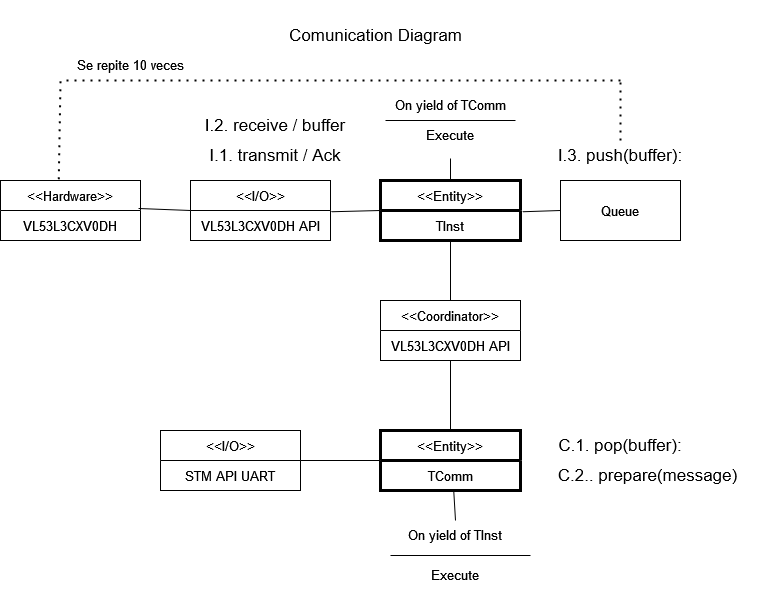

The diagram above was exported from draw.io. Its source (the exported page's mxGraphModel, read from the mxfile embedded in the PNG):
<mxGraphModel dx="1298" dy="1805" grid="1" gridSize="10" guides="1" tooltips="1" connect="1" arrows="1" fold="1" page="1" pageScale="1" pageWidth="850" pageHeight="1100" math="0" shadow="0">
  <root>
    <mxCell id="0" />
    <mxCell id="1" parent="0" />
    <mxCell id="XZ38P9zxEP417zmyScWN-1" value="&lt;&lt;Hardware&gt;&gt;" style="swimlane;fontStyle=0;childLayout=stackLayout;horizontal=1;startSize=30;horizontalStack=0;resizeParent=1;resizeParentMax=0;resizeLast=0;collapsible=1;marginBottom=0;fontSize=13;" vertex="1" parent="1">
      <mxGeometry x="50" y="140" width="140" height="60" as="geometry" />
    </mxCell>
    <mxCell id="XZ38P9zxEP417zmyScWN-2" value="VL53L3CXV0DH" style="text;strokeColor=none;fillColor=none;align=center;verticalAlign=middle;spacingLeft=4;spacingRight=4;overflow=hidden;points=[[0,0.5],[1,0.5]];portConstraint=eastwest;rotatable=0;fontSize=13;" vertex="1" parent="XZ38P9zxEP417zmyScWN-1">
      <mxGeometry y="30" width="140" height="30" as="geometry" />
    </mxCell>
    <mxCell id="XZ38P9zxEP417zmyScWN-5" value="&lt;&lt;I/O&gt;&gt;" style="swimlane;fontStyle=0;childLayout=stackLayout;horizontal=1;startSize=30;horizontalStack=0;resizeParent=1;resizeParentMax=0;resizeLast=0;collapsible=1;marginBottom=0;fontSize=13;" vertex="1" parent="1">
      <mxGeometry x="240" y="140" width="140" height="60" as="geometry" />
    </mxCell>
    <mxCell id="XZ38P9zxEP417zmyScWN-6" value="VL53L3CXV0DH API" style="text;strokeColor=none;fillColor=none;align=center;verticalAlign=middle;spacingLeft=4;spacingRight=4;overflow=hidden;points=[[0,0.5],[1,0.5]];portConstraint=eastwest;rotatable=0;fontSize=13;" vertex="1" parent="XZ38P9zxEP417zmyScWN-5">
      <mxGeometry y="30" width="140" height="30" as="geometry" />
    </mxCell>
    <mxCell id="XZ38P9zxEP417zmyScWN-7" value="&lt;&lt;Entity&gt;&gt;" style="swimlane;fontStyle=0;childLayout=stackLayout;horizontal=1;startSize=30;horizontalStack=0;resizeParent=1;resizeParentMax=0;resizeLast=0;collapsible=1;marginBottom=0;fontSize=13;strokeWidth=3;" vertex="1" parent="1">
      <mxGeometry x="430" y="140" width="140" height="60" as="geometry" />
    </mxCell>
    <mxCell id="XZ38P9zxEP417zmyScWN-8" value="TInst" style="text;strokeColor=none;fillColor=none;align=center;verticalAlign=middle;spacingLeft=4;spacingRight=4;overflow=hidden;points=[[0,0.5],[1,0.5]];portConstraint=eastwest;rotatable=0;fontSize=13;" vertex="1" parent="XZ38P9zxEP417zmyScWN-7">
      <mxGeometry y="30" width="140" height="30" as="geometry" />
    </mxCell>
    <mxCell id="XZ38P9zxEP417zmyScWN-9" value="" style="endArrow=none;html=1;rounded=0;fontSize=13;exitX=0.986;exitY=-0.067;exitDx=0;exitDy=0;exitPerimeter=0;entryX=0;entryY=0.5;entryDx=0;entryDy=0;" edge="1" parent="1" source="XZ38P9zxEP417zmyScWN-2" target="XZ38P9zxEP417zmyScWN-5">
      <mxGeometry width="50" height="50" relative="1" as="geometry">
        <mxPoint x="400" y="320" as="sourcePoint" />
        <mxPoint x="450" y="270" as="targetPoint" />
      </mxGeometry>
    </mxCell>
    <mxCell id="XZ38P9zxEP417zmyScWN-19" value="Queue" style="text;strokeColor=default;fillColor=default;align=center;verticalAlign=middle;spacingLeft=4;spacingRight=4;overflow=hidden;points=[[0,0.5],[1,0.5]];portConstraint=eastwest;rotatable=0;fontSize=13;" vertex="1" parent="1">
      <mxGeometry x="610" y="140" width="120" height="60" as="geometry" />
    </mxCell>
    <mxCell id="XZ38P9zxEP417zmyScWN-20" value="&lt;&lt;Entity&gt;&gt;" style="swimlane;fontStyle=0;childLayout=stackLayout;horizontal=1;startSize=30;horizontalStack=0;resizeParent=1;resizeParentMax=0;resizeLast=0;collapsible=1;marginBottom=0;fontSize=13;strokeWidth=3;" vertex="1" parent="1">
      <mxGeometry x="430" y="390" width="140" height="60" as="geometry" />
    </mxCell>
    <mxCell id="XZ38P9zxEP417zmyScWN-21" value="TComm" style="text;strokeColor=none;fillColor=none;align=center;verticalAlign=middle;spacingLeft=4;spacingRight=4;overflow=hidden;points=[[0,0.5],[1,0.5]];portConstraint=eastwest;rotatable=0;fontSize=13;" vertex="1" parent="XZ38P9zxEP417zmyScWN-20">
      <mxGeometry y="30" width="140" height="30" as="geometry" />
    </mxCell>
    <mxCell id="XZ38P9zxEP417zmyScWN-22" value="&lt;&lt;Coordinator&gt;&gt;" style="swimlane;fontStyle=0;childLayout=stackLayout;horizontal=1;startSize=30;horizontalStack=0;resizeParent=1;resizeParentMax=0;resizeLast=0;collapsible=1;marginBottom=0;fontSize=13;" vertex="1" parent="1">
      <mxGeometry x="430" y="260" width="140" height="60" as="geometry" />
    </mxCell>
    <mxCell id="XZ38P9zxEP417zmyScWN-23" value="VL53L3CXV0DH API" style="text;strokeColor=none;fillColor=none;align=center;verticalAlign=middle;spacingLeft=4;spacingRight=4;overflow=hidden;points=[[0,0.5],[1,0.5]];portConstraint=eastwest;rotatable=0;fontSize=13;" vertex="1" parent="XZ38P9zxEP417zmyScWN-22">
      <mxGeometry y="30" width="140" height="30" as="geometry" />
    </mxCell>
    <mxCell id="XZ38P9zxEP417zmyScWN-25" value="" style="endArrow=none;html=1;rounded=0;fontSize=13;exitX=0.5;exitY=0;exitDx=0;exitDy=0;" edge="1" parent="1" source="XZ38P9zxEP417zmyScWN-20" target="XZ38P9zxEP417zmyScWN-23">
      <mxGeometry width="50" height="50" relative="1" as="geometry">
        <mxPoint x="345" y="390" as="sourcePoint" />
        <mxPoint x="395" y="340" as="targetPoint" />
      </mxGeometry>
    </mxCell>
    <mxCell id="XZ38P9zxEP417zmyScWN-26" value="" style="endArrow=none;html=1;rounded=0;fontSize=13;entryX=0.5;entryY=1;entryDx=0;entryDy=0;exitX=0.5;exitY=0;exitDx=0;exitDy=0;" edge="1" parent="1" source="XZ38P9zxEP417zmyScWN-22" target="XZ38P9zxEP417zmyScWN-7">
      <mxGeometry width="50" height="50" relative="1" as="geometry">
        <mxPoint x="290" y="400" as="sourcePoint" />
        <mxPoint x="340" y="350" as="targetPoint" />
      </mxGeometry>
    </mxCell>
    <mxCell id="XZ38P9zxEP417zmyScWN-27" value="" style="endArrow=none;html=1;rounded=0;fontSize=13;entryX=0;entryY=0.5;entryDx=0;entryDy=0;exitX=1.005;exitY=0.042;exitDx=0;exitDy=0;exitPerimeter=0;" edge="1" parent="1" source="XZ38P9zxEP417zmyScWN-6" target="XZ38P9zxEP417zmyScWN-7">
      <mxGeometry width="50" height="50" relative="1" as="geometry">
        <mxPoint x="40" y="460" as="sourcePoint" />
        <mxPoint x="90" y="410" as="targetPoint" />
      </mxGeometry>
    </mxCell>
    <mxCell id="XZ38P9zxEP417zmyScWN-28" value="" style="endArrow=none;html=1;rounded=0;fontSize=13;entryX=0;entryY=0.5;entryDx=0;entryDy=0;exitX=1.014;exitY=0.042;exitDx=0;exitDy=0;exitPerimeter=0;" edge="1" parent="1" source="XZ38P9zxEP417zmyScWN-8" target="XZ38P9zxEP417zmyScWN-19">
      <mxGeometry width="50" height="50" relative="1" as="geometry">
        <mxPoint x="290" y="400" as="sourcePoint" />
        <mxPoint x="340" y="350" as="targetPoint" />
      </mxGeometry>
    </mxCell>
    <mxCell id="XZ38P9zxEP417zmyScWN-29" value="&lt;&lt;I/O&gt;&gt;" style="swimlane;fontStyle=0;childLayout=stackLayout;horizontal=1;startSize=30;horizontalStack=0;resizeParent=1;resizeParentMax=0;resizeLast=0;collapsible=1;marginBottom=0;fontSize=13;" vertex="1" parent="1">
      <mxGeometry x="210" y="390" width="140" height="60" as="geometry" />
    </mxCell>
    <mxCell id="XZ38P9zxEP417zmyScWN-30" value="STM API UART" style="text;strokeColor=none;fillColor=none;align=center;verticalAlign=middle;spacingLeft=4;spacingRight=4;overflow=hidden;points=[[0,0.5],[1,0.5]];portConstraint=eastwest;rotatable=0;fontSize=13;" vertex="1" parent="XZ38P9zxEP417zmyScWN-29">
      <mxGeometry y="30" width="140" height="30" as="geometry" />
    </mxCell>
    <mxCell id="XZ38P9zxEP417zmyScWN-32" value="" style="endArrow=none;html=1;rounded=0;fontSize=13;entryX=0;entryY=0.5;entryDx=0;entryDy=0;" edge="1" parent="1" target="XZ38P9zxEP417zmyScWN-20">
      <mxGeometry width="50" height="50" relative="1" as="geometry">
        <mxPoint x="350" y="420" as="sourcePoint" />
        <mxPoint x="340" y="310" as="targetPoint" />
      </mxGeometry>
    </mxCell>
    <mxCell id="XZ38P9zxEP417zmyScWN-35" value="" style="endArrow=none;html=1;rounded=0;fontSize=13;entryX=0.5;entryY=1;entryDx=0;entryDy=0;entryPerimeter=0;exitX=0.5;exitY=0;exitDx=0;exitDy=0;" edge="1" parent="1" source="XZ38P9zxEP417zmyScWN-7">
      <mxGeometry width="50" height="50" relative="1" as="geometry">
        <mxPoint x="290" y="360" as="sourcePoint" />
        <mxPoint x="500" y="118.00000000000011" as="targetPoint" />
      </mxGeometry>
    </mxCell>
    <mxCell id="XZ38P9zxEP417zmyScWN-37" value="" style="line;strokeWidth=1;fillColor=none;align=left;verticalAlign=middle;spacingTop=-1;spacingLeft=3;spacingRight=3;rotatable=0;labelPosition=right;points=[];portConstraint=eastwest;strokeColor=inherit;fillStyle=dots;fontSize=13;" vertex="1" parent="1">
      <mxGeometry x="435" y="-40" width="130" height="240" as="geometry" />
    </mxCell>
    <mxCell id="XZ38P9zxEP417zmyScWN-38" value="On yield of TComm" style="text;html=1;strokeColor=none;fillColor=none;align=center;verticalAlign=middle;whiteSpace=wrap;rounded=0;fillStyle=dots;strokeWidth=2;fontSize=13;" vertex="1" parent="1">
      <mxGeometry x="430" y="50" width="140" height="30" as="geometry" />
    </mxCell>
    <mxCell id="XZ38P9zxEP417zmyScWN-39" value="Execute" style="text;html=1;strokeColor=none;fillColor=none;align=center;verticalAlign=middle;whiteSpace=wrap;rounded=0;fillStyle=dots;strokeWidth=2;fontSize=13;" vertex="1" parent="1">
      <mxGeometry x="430" y="80" width="140" height="30" as="geometry" />
    </mxCell>
    <mxCell id="XZ38P9zxEP417zmyScWN-40" value="On yield of TInst" style="text;html=1;strokeColor=none;fillColor=none;align=center;verticalAlign=middle;whiteSpace=wrap;rounded=0;fillStyle=dots;strokeWidth=2;fontSize=13;" vertex="1" parent="1">
      <mxGeometry x="435" y="480" width="140" height="30" as="geometry" />
    </mxCell>
    <mxCell id="XZ38P9zxEP417zmyScWN-41" value="Execute" style="text;html=1;strokeColor=none;fillColor=none;align=center;verticalAlign=middle;whiteSpace=wrap;rounded=0;fillStyle=dots;strokeWidth=2;fontSize=13;" vertex="1" parent="1">
      <mxGeometry x="435" y="520" width="140" height="30" as="geometry" />
    </mxCell>
    <mxCell id="XZ38P9zxEP417zmyScWN-42" value="" style="line;strokeWidth=1;fillColor=none;align=left;verticalAlign=middle;spacingTop=-1;spacingLeft=3;spacingRight=3;rotatable=0;labelPosition=right;points=[];portConstraint=eastwest;strokeColor=inherit;fillStyle=dots;fontSize=13;" vertex="1" parent="1">
      <mxGeometry x="440" y="510" width="140" height="10" as="geometry" />
    </mxCell>
    <mxCell id="YLPbOf-7DF6u4Jo6PTM--1" value="" style="endArrow=none;html=1;rounded=0;fontSize=13;entryX=0.523;entryY=1;entryDx=0;entryDy=0;entryPerimeter=0;exitX=0.5;exitY=0;exitDx=0;exitDy=0;" edge="1" parent="1" source="XZ38P9zxEP417zmyScWN-40" target="XZ38P9zxEP417zmyScWN-21">
      <mxGeometry width="50" height="50" relative="1" as="geometry">
        <mxPoint x="290" y="330" as="sourcePoint" />
        <mxPoint x="340" y="280" as="targetPoint" />
      </mxGeometry>
    </mxCell>
    <mxCell id="YLPbOf-7DF6u4Jo6PTM--2" value="&lt;font style=&quot;font-size: 17px;&quot;&gt;Comunication Diagram&lt;/font&gt;" style="text;html=1;strokeColor=none;fillColor=none;align=center;verticalAlign=middle;whiteSpace=wrap;rounded=0;fillStyle=dots;strokeWidth=2;fontSize=13;" vertex="1" parent="1">
      <mxGeometry x="338" y="-20" width="175" height="30" as="geometry" />
    </mxCell>
    <mxCell id="YLPbOf-7DF6u4Jo6PTM--4" value="I.3. push(buffer): " style="text;html=1;strokeColor=none;fillColor=none;align=center;verticalAlign=middle;whiteSpace=wrap;rounded=0;fillStyle=dots;strokeWidth=2;fontSize=17;" vertex="1" parent="1">
      <mxGeometry x="595" y="100" width="150" height="30" as="geometry" />
    </mxCell>
    <mxCell id="YLPbOf-7DF6u4Jo6PTM--5" value="C.1. pop(buffer): " style="text;html=1;strokeColor=none;fillColor=none;align=center;verticalAlign=middle;whiteSpace=wrap;rounded=0;fillStyle=dots;strokeWidth=2;fontSize=17;" vertex="1" parent="1">
      <mxGeometry x="595" y="390" width="150" height="30" as="geometry" />
    </mxCell>
    <mxCell id="YLPbOf-7DF6u4Jo6PTM--6" value="C.2.. prepare(message) " style="text;html=1;strokeColor=none;fillColor=none;align=center;verticalAlign=middle;whiteSpace=wrap;rounded=0;fillStyle=dots;strokeWidth=2;fontSize=17;" vertex="1" parent="1">
      <mxGeometry x="590" y="420" width="215" height="30" as="geometry" />
    </mxCell>
    <mxCell id="YLPbOf-7DF6u4Jo6PTM--7" value="I.2. receive / buffer" style="text;html=1;strokeColor=none;fillColor=none;align=center;verticalAlign=middle;whiteSpace=wrap;rounded=0;fillStyle=dots;strokeWidth=2;fontSize=17;" vertex="1" parent="1">
      <mxGeometry x="250" y="70" width="150" height="30" as="geometry" />
    </mxCell>
    <mxCell id="YLPbOf-7DF6u4Jo6PTM--8" value="I.1. transmit / Ack" style="text;html=1;strokeColor=none;fillColor=none;align=center;verticalAlign=middle;whiteSpace=wrap;rounded=0;fillStyle=dots;strokeWidth=2;fontSize=17;" vertex="1" parent="1">
      <mxGeometry x="250" y="100" width="150" height="30" as="geometry" />
    </mxCell>
    <mxCell id="YLPbOf-7DF6u4Jo6PTM--9" value="" style="endArrow=none;dashed=1;html=1;dashPattern=1 3;strokeWidth=2;rounded=0;fontSize=17;" edge="1" parent="1">
      <mxGeometry width="50" height="50" relative="1" as="geometry">
        <mxPoint x="670" y="40" as="sourcePoint" />
        <mxPoint x="110" y="40" as="targetPoint" />
      </mxGeometry>
    </mxCell>
    <mxCell id="YLPbOf-7DF6u4Jo6PTM--10" value="" style="endArrow=none;dashed=1;html=1;dashPattern=1 3;strokeWidth=2;rounded=0;fontSize=17;exitX=0.416;exitY=-0.021;exitDx=0;exitDy=0;exitPerimeter=0;" edge="1" parent="1" source="XZ38P9zxEP417zmyScWN-1">
      <mxGeometry width="50" height="50" relative="1" as="geometry">
        <mxPoint x="60" y="130" as="sourcePoint" />
        <mxPoint x="110" y="40" as="targetPoint" />
      </mxGeometry>
    </mxCell>
    <mxCell id="YLPbOf-7DF6u4Jo6PTM--11" value="" style="endArrow=none;dashed=1;html=1;dashPattern=1 3;strokeWidth=2;rounded=0;fontSize=17;exitX=0.5;exitY=0;exitDx=0;exitDy=0;" edge="1" parent="1" source="YLPbOf-7DF6u4Jo6PTM--4">
      <mxGeometry width="50" height="50" relative="1" as="geometry">
        <mxPoint x="290" y="290" as="sourcePoint" />
        <mxPoint x="670" y="40" as="targetPoint" />
      </mxGeometry>
    </mxCell>
    <mxCell id="YLPbOf-7DF6u4Jo6PTM--12" value="Se repite 10 veces" style="text;html=1;strokeColor=none;fillColor=none;align=center;verticalAlign=middle;whiteSpace=wrap;rounded=0;fillStyle=dots;strokeWidth=2;fontSize=13;" vertex="1" parent="1">
      <mxGeometry x="110" y="10" width="140" height="30" as="geometry" />
    </mxCell>
  </root>
</mxGraphModel>